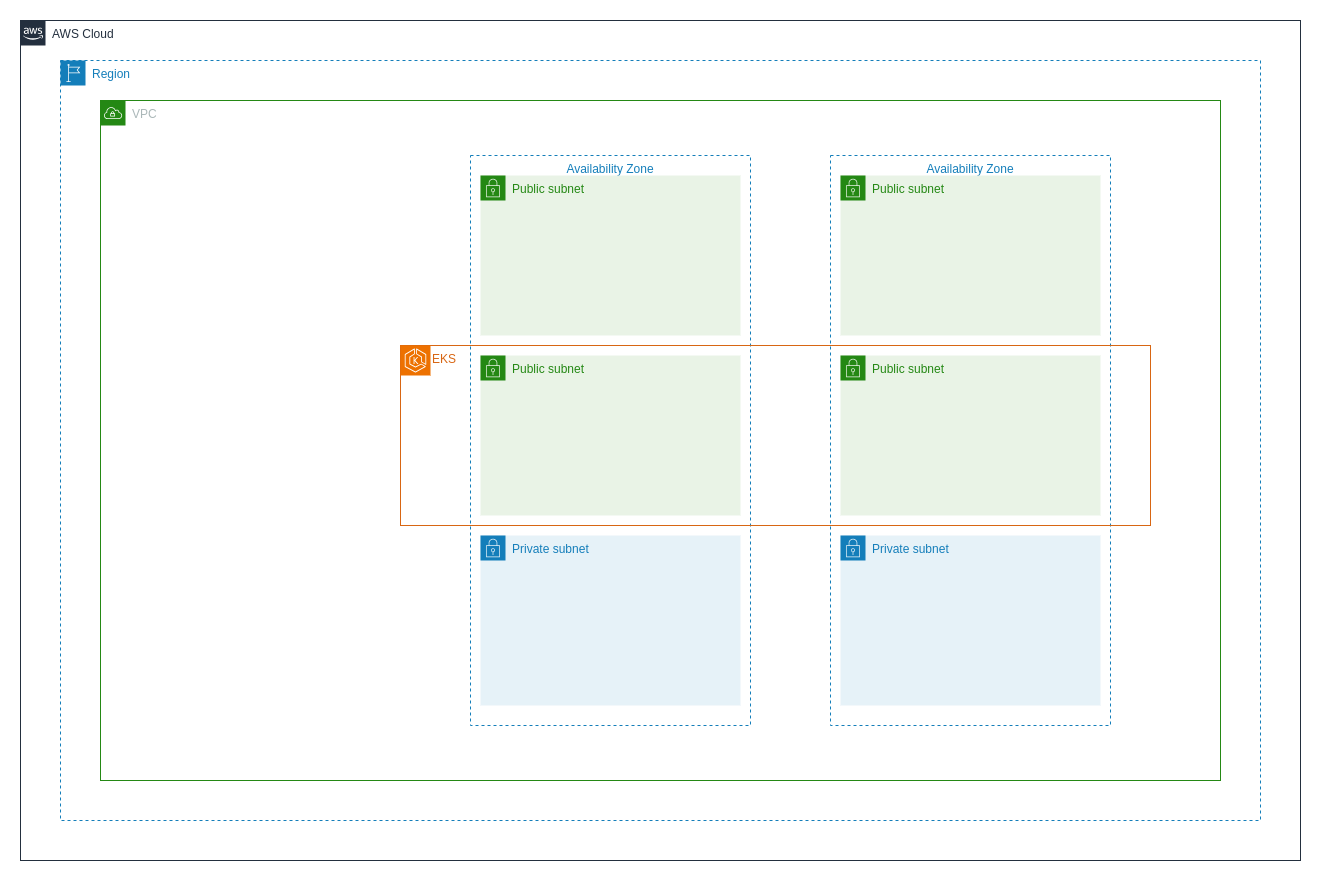

The diagram above was exported from draw.io. Its source (the exported page's mxGraphModel, read from the mxfile embedded in the PNG):
<mxGraphModel dx="2980" dy="1670" grid="1" gridSize="10" guides="1" tooltips="1" connect="1" arrows="1" fold="1" page="0" pageScale="1" pageWidth="827" pageHeight="1169" math="0" shadow="0">
  <root>
    <mxCell id="0" />
    <mxCell id="1" parent="0" />
    <mxCell id="BOOuBiqsjelleKGZFZXg-1" value="AWS Cloud" style="points=[[0,0],[0.25,0],[0.5,0],[0.75,0],[1,0],[1,0.25],[1,0.5],[1,0.75],[1,1],[0.75,1],[0.5,1],[0.25,1],[0,1],[0,0.75],[0,0.5],[0,0.25]];outlineConnect=0;gradientColor=none;html=1;whiteSpace=wrap;fontSize=12;fontStyle=0;container=1;pointerEvents=0;collapsible=0;recursiveResize=0;shape=mxgraph.aws4.group;grIcon=mxgraph.aws4.group_aws_cloud_alt;strokeColor=#232F3E;fillColor=none;verticalAlign=top;align=left;spacingLeft=30;fontColor=#232F3E;dashed=0;" parent="1" vertex="1">
      <mxGeometry x="-280" y="-40" width="1280" height="840" as="geometry" />
    </mxCell>
    <mxCell id="BOOuBiqsjelleKGZFZXg-3" value="Region" style="points=[[0,0],[0.25,0],[0.5,0],[0.75,0],[1,0],[1,0.25],[1,0.5],[1,0.75],[1,1],[0.75,1],[0.5,1],[0.25,1],[0,1],[0,0.75],[0,0.5],[0,0.25]];outlineConnect=0;gradientColor=none;html=1;whiteSpace=wrap;fontSize=12;fontStyle=0;container=1;pointerEvents=0;collapsible=0;recursiveResize=0;shape=mxgraph.aws4.group;grIcon=mxgraph.aws4.group_region;strokeColor=#147EBA;fillColor=none;verticalAlign=top;align=left;spacingLeft=30;fontColor=#147EBA;dashed=1;" parent="BOOuBiqsjelleKGZFZXg-1" vertex="1">
      <mxGeometry x="40" y="40" width="1200" height="760" as="geometry" />
    </mxCell>
    <mxCell id="BOOuBiqsjelleKGZFZXg-5" value="VPC" style="points=[[0,0],[0.25,0],[0.5,0],[0.75,0],[1,0],[1,0.25],[1,0.5],[1,0.75],[1,1],[0.75,1],[0.5,1],[0.25,1],[0,1],[0,0.75],[0,0.5],[0,0.25]];outlineConnect=0;gradientColor=none;html=1;whiteSpace=wrap;fontSize=12;fontStyle=0;container=1;pointerEvents=0;collapsible=0;recursiveResize=0;shape=mxgraph.aws4.group;grIcon=mxgraph.aws4.group_vpc;strokeColor=#248814;fillColor=none;verticalAlign=top;align=left;spacingLeft=30;fontColor=#AAB7B8;dashed=0;" parent="BOOuBiqsjelleKGZFZXg-3" vertex="1">
      <mxGeometry x="40" y="40" width="1120" height="680" as="geometry" />
    </mxCell>
    <mxCell id="BOOuBiqsjelleKGZFZXg-8" value="Availability Zone" style="fillColor=none;strokeColor=#147EBA;dashed=1;verticalAlign=top;fontStyle=0;fontColor=#147EBA;whiteSpace=wrap;html=1;" parent="BOOuBiqsjelleKGZFZXg-5" vertex="1">
      <mxGeometry x="730" y="55" width="280" height="570" as="geometry" />
    </mxCell>
    <mxCell id="BOOuBiqsjelleKGZFZXg-9" value="Public subnet" style="points=[[0,0],[0.25,0],[0.5,0],[0.75,0],[1,0],[1,0.25],[1,0.5],[1,0.75],[1,1],[0.75,1],[0.5,1],[0.25,1],[0,1],[0,0.75],[0,0.5],[0,0.25]];outlineConnect=0;gradientColor=none;html=1;whiteSpace=wrap;fontSize=12;fontStyle=0;container=1;pointerEvents=0;collapsible=0;recursiveResize=0;shape=mxgraph.aws4.group;grIcon=mxgraph.aws4.group_security_group;grStroke=0;strokeColor=#248814;fillColor=#E9F3E6;verticalAlign=top;align=left;spacingLeft=30;fontColor=#248814;dashed=0;" parent="BOOuBiqsjelleKGZFZXg-5" vertex="1">
      <mxGeometry x="740" y="75" width="260" height="160" as="geometry" />
    </mxCell>
    <mxCell id="v9mqExNjg7b73lISrnJU-22" value="Public subnet" style="points=[[0,0],[0.25,0],[0.5,0],[0.75,0],[1,0],[1,0.25],[1,0.5],[1,0.75],[1,1],[0.75,1],[0.5,1],[0.25,1],[0,1],[0,0.75],[0,0.5],[0,0.25]];outlineConnect=0;gradientColor=none;html=1;whiteSpace=wrap;fontSize=12;fontStyle=0;container=1;pointerEvents=0;collapsible=0;recursiveResize=0;shape=mxgraph.aws4.group;grIcon=mxgraph.aws4.group_security_group;grStroke=0;strokeColor=#248814;fillColor=#E9F3E6;verticalAlign=top;align=left;spacingLeft=30;fontColor=#248814;dashed=0;" vertex="1" parent="BOOuBiqsjelleKGZFZXg-5">
      <mxGeometry x="740" y="255" width="260" height="160" as="geometry" />
    </mxCell>
    <mxCell id="BOOuBiqsjelleKGZFZXg-10" value="Private subnet" style="points=[[0,0],[0.25,0],[0.5,0],[0.75,0],[1,0],[1,0.25],[1,0.5],[1,0.75],[1,1],[0.75,1],[0.5,1],[0.25,1],[0,1],[0,0.75],[0,0.5],[0,0.25]];outlineConnect=0;gradientColor=none;html=1;whiteSpace=wrap;fontSize=12;fontStyle=0;container=1;pointerEvents=0;collapsible=0;recursiveResize=0;shape=mxgraph.aws4.group;grIcon=mxgraph.aws4.group_security_group;grStroke=0;strokeColor=#147EBA;fillColor=#E6F2F8;verticalAlign=top;align=left;spacingLeft=30;fontColor=#147EBA;dashed=0;" parent="BOOuBiqsjelleKGZFZXg-5" vertex="1">
      <mxGeometry x="740" y="435" width="260" height="170" as="geometry" />
    </mxCell>
    <mxCell id="v9mqExNjg7b73lISrnJU-24" value="Availability Zone" style="fillColor=none;strokeColor=#147EBA;dashed=1;verticalAlign=top;fontStyle=0;fontColor=#147EBA;whiteSpace=wrap;html=1;" vertex="1" parent="BOOuBiqsjelleKGZFZXg-5">
      <mxGeometry x="370" y="55" width="280" height="570" as="geometry" />
    </mxCell>
    <mxCell id="v9mqExNjg7b73lISrnJU-25" value="Public subnet" style="points=[[0,0],[0.25,0],[0.5,0],[0.75,0],[1,0],[1,0.25],[1,0.5],[1,0.75],[1,1],[0.75,1],[0.5,1],[0.25,1],[0,1],[0,0.75],[0,0.5],[0,0.25]];outlineConnect=0;gradientColor=none;html=1;whiteSpace=wrap;fontSize=12;fontStyle=0;container=1;pointerEvents=0;collapsible=0;recursiveResize=0;shape=mxgraph.aws4.group;grIcon=mxgraph.aws4.group_security_group;grStroke=0;strokeColor=#248814;fillColor=#E9F3E6;verticalAlign=top;align=left;spacingLeft=30;fontColor=#248814;dashed=0;" vertex="1" parent="BOOuBiqsjelleKGZFZXg-5">
      <mxGeometry x="380" y="75" width="260" height="160" as="geometry" />
    </mxCell>
    <mxCell id="v9mqExNjg7b73lISrnJU-26" value="Public subnet" style="points=[[0,0],[0.25,0],[0.5,0],[0.75,0],[1,0],[1,0.25],[1,0.5],[1,0.75],[1,1],[0.75,1],[0.5,1],[0.25,1],[0,1],[0,0.75],[0,0.5],[0,0.25]];outlineConnect=0;gradientColor=none;html=1;whiteSpace=wrap;fontSize=12;fontStyle=0;container=1;pointerEvents=0;collapsible=0;recursiveResize=0;shape=mxgraph.aws4.group;grIcon=mxgraph.aws4.group_security_group;grStroke=0;strokeColor=#248814;fillColor=#E9F3E6;verticalAlign=top;align=left;spacingLeft=30;fontColor=#248814;dashed=0;" vertex="1" parent="BOOuBiqsjelleKGZFZXg-5">
      <mxGeometry x="380" y="255" width="260" height="160" as="geometry" />
    </mxCell>
    <mxCell id="v9mqExNjg7b73lISrnJU-27" value="Private subnet" style="points=[[0,0],[0.25,0],[0.5,0],[0.75,0],[1,0],[1,0.25],[1,0.5],[1,0.75],[1,1],[0.75,1],[0.5,1],[0.25,1],[0,1],[0,0.75],[0,0.5],[0,0.25]];outlineConnect=0;gradientColor=none;html=1;whiteSpace=wrap;fontSize=12;fontStyle=0;container=1;pointerEvents=0;collapsible=0;recursiveResize=0;shape=mxgraph.aws4.group;grIcon=mxgraph.aws4.group_security_group;grStroke=0;strokeColor=#147EBA;fillColor=#E6F2F8;verticalAlign=top;align=left;spacingLeft=30;fontColor=#147EBA;dashed=0;" vertex="1" parent="BOOuBiqsjelleKGZFZXg-5">
      <mxGeometry x="380" y="435" width="260" height="170" as="geometry" />
    </mxCell>
    <mxCell id="BOOuBiqsjelleKGZFZXg-17" value="EKS" style="points=[[0,0],[0.25,0],[0.5,0],[0.75,0],[1,0],[1,0.25],[1,0.5],[1,0.75],[1,1],[0.75,1],[0.5,1],[0.25,1],[0,1],[0,0.75],[0,0.5],[0,0.25]];outlineConnect=0;gradientColor=none;html=1;whiteSpace=wrap;fontSize=12;fontStyle=0;container=1;pointerEvents=0;collapsible=0;recursiveResize=0;shape=mxgraph.aws4.group;grIcon=mxgraph.aws4.group_ec2_instance_contents;strokeColor=#D86613;fillColor=none;verticalAlign=top;align=left;spacingLeft=30;fontColor=#D86613;dashed=0;" parent="BOOuBiqsjelleKGZFZXg-5" vertex="1">
      <mxGeometry x="300" y="245" width="750" height="180" as="geometry" />
    </mxCell>
    <mxCell id="BOOuBiqsjelleKGZFZXg-18" value="" style="sketch=0;points=[[0,0,0],[0.25,0,0],[0.5,0,0],[0.75,0,0],[1,0,0],[0,1,0],[0.25,1,0],[0.5,1,0],[0.75,1,0],[1,1,0],[0,0.25,0],[0,0.5,0],[0,0.75,0],[1,0.25,0],[1,0.5,0],[1,0.75,0]];outlineConnect=0;fontColor=#232F3E;fillColor=#ED7100;strokeColor=#ffffff;dashed=0;verticalLabelPosition=bottom;verticalAlign=top;align=center;html=1;fontSize=12;fontStyle=0;aspect=fixed;shape=mxgraph.aws4.resourceIcon;resIcon=mxgraph.aws4.eks;" parent="BOOuBiqsjelleKGZFZXg-17" vertex="1">
      <mxGeometry width="30" height="30" as="geometry" />
    </mxCell>
  </root>
</mxGraphModel>